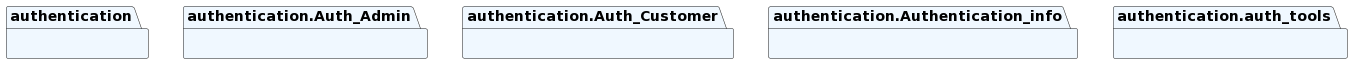

The diagram above was rendered by PlantUML. Its source (embedded in the PNG):
@startuml
set namespaceSeparator none
package "authentication" as authentication #aliceblue {
}
package "authentication.Auth_Admin" as authentication.Auth_Admin #aliceblue {
}
package "authentication.Auth_Customer" as authentication.Auth_Customer #aliceblue {
}
package "authentication.Authentication_info" as authentication.Authentication_info #aliceblue {
}
package "authentication.auth_tools" as authentication.auth_tools #aliceblue {
}
@enduml